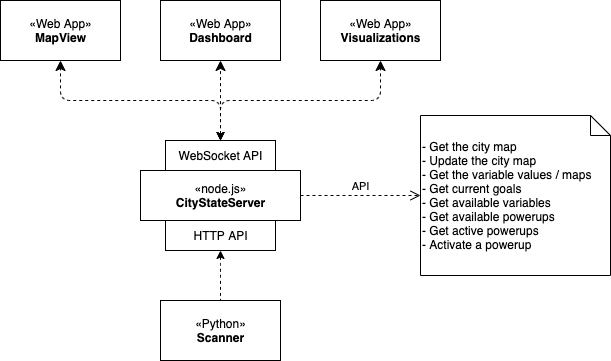

The diagram above was exported from draw.io. Its source (the exported page's mxGraphModel, read from the mxfile embedded in the PNG):
<mxGraphModel dx="786" dy="491" grid="1" gridSize="10" guides="1" tooltips="1" connect="1" arrows="1" fold="1" page="1" pageScale="1" pageWidth="1169" pageHeight="827" math="0" shadow="0">
  <root>
    <mxCell id="0" />
    <mxCell id="1" parent="0" />
    <mxCell id="FZE7UascB25mlQKn-aOv-1" value="«Web App»&lt;br&gt;&lt;b&gt;MapView&lt;/b&gt;" style="html=1;" parent="1" vertex="1">
      <mxGeometry x="240" y="120" width="120" height="60" as="geometry" />
    </mxCell>
    <mxCell id="FZE7UascB25mlQKn-aOv-2" value="«Web App»&lt;br&gt;&lt;b&gt;Dashboard&lt;/b&gt;" style="html=1;" parent="1" vertex="1">
      <mxGeometry x="400" y="120" width="120" height="60" as="geometry" />
    </mxCell>
    <mxCell id="FZE7UascB25mlQKn-aOv-3" value="«Web App»&lt;br&gt;&lt;b&gt;Visualizations&lt;/b&gt;" style="html=1;" parent="1" vertex="1">
      <mxGeometry x="560" y="120" width="120" height="60" as="geometry" />
    </mxCell>
    <mxCell id="FZE7UascB25mlQKn-aOv-4" value="«node.js»&lt;br&gt;&lt;b&gt;CityStateServer&lt;/b&gt;" style="html=1;" parent="1" vertex="1">
      <mxGeometry x="380" y="290" width="160" height="50" as="geometry" />
    </mxCell>
    <mxCell id="FZE7UascB25mlQKn-aOv-5" value="" style="html=1;verticalAlign=bottom;endArrow=classic;dashed=1;endSize=8;entryX=0.5;entryY=1;entryDx=0;entryDy=0;edgeStyle=orthogonalEdgeStyle;endFill=1;startArrow=classic;startFill=1;exitX=0.5;exitY=0;exitDx=0;exitDy=0;" parent="1" source="FZE7UascB25mlQKn-aOv-8" target="FZE7UascB25mlQKn-aOv-1" edge="1">
      <mxGeometry relative="1" as="geometry">
        <mxPoint x="370" y="270" as="sourcePoint" />
        <mxPoint x="260" y="280" as="targetPoint" />
      </mxGeometry>
    </mxCell>
    <mxCell id="FZE7UascB25mlQKn-aOv-6" value="" style="html=1;verticalAlign=bottom;endArrow=classic;dashed=1;endSize=8;entryX=0.5;entryY=1;entryDx=0;entryDy=0;edgeStyle=orthogonalEdgeStyle;endFill=1;startArrow=classic;startFill=1;exitX=0.5;exitY=0;exitDx=0;exitDy=0;" parent="1" source="FZE7UascB25mlQKn-aOv-8" target="FZE7UascB25mlQKn-aOv-2" edge="1">
      <mxGeometry relative="1" as="geometry">
        <mxPoint x="470" y="300" as="sourcePoint" />
        <mxPoint x="310" y="190" as="targetPoint" />
      </mxGeometry>
    </mxCell>
    <mxCell id="FZE7UascB25mlQKn-aOv-7" value="" style="html=1;verticalAlign=bottom;endArrow=classic;dashed=1;endSize=8;entryX=0.5;entryY=1;entryDx=0;entryDy=0;edgeStyle=orthogonalEdgeStyle;endFill=1;startArrow=classic;startFill=1;exitX=0.5;exitY=0;exitDx=0;exitDy=0;" parent="1" source="FZE7UascB25mlQKn-aOv-8" target="FZE7UascB25mlQKn-aOv-3" edge="1">
      <mxGeometry relative="1" as="geometry">
        <mxPoint x="470" y="300" as="sourcePoint" />
        <mxPoint x="470" y="190" as="targetPoint" />
      </mxGeometry>
    </mxCell>
    <mxCell id="FZE7UascB25mlQKn-aOv-8" value="WebSocket API" style="html=1;" parent="1" vertex="1">
      <mxGeometry x="405" y="260" width="110" height="30" as="geometry" />
    </mxCell>
    <mxCell id="FZE7UascB25mlQKn-aOv-9" value="«Python»&lt;br&gt;&lt;b&gt;Scanner&lt;/b&gt;" style="html=1;" parent="1" vertex="1">
      <mxGeometry x="400" y="420" width="120" height="60" as="geometry" />
    </mxCell>
    <mxCell id="FZE7UascB25mlQKn-aOv-10" value="HTTP API" style="html=1;" parent="1" vertex="1">
      <mxGeometry x="405" y="340" width="110" height="30" as="geometry" />
    </mxCell>
    <mxCell id="FZE7UascB25mlQKn-aOv-11" value="" style="html=1;verticalAlign=bottom;endArrow=none;dashed=1;endSize=8;entryX=0.5;entryY=0;entryDx=0;entryDy=0;edgeStyle=orthogonalEdgeStyle;endFill=0;startArrow=classic;startFill=1;exitX=0.5;exitY=1;exitDx=0;exitDy=0;" parent="1" source="FZE7UascB25mlQKn-aOv-10" target="FZE7UascB25mlQKn-aOv-9" edge="1">
      <mxGeometry relative="1" as="geometry">
        <mxPoint x="470" y="270" as="sourcePoint" />
        <mxPoint x="470" y="190" as="targetPoint" />
        <Array as="points">
          <mxPoint x="460" y="390" />
          <mxPoint x="460" y="390" />
        </Array>
      </mxGeometry>
    </mxCell>
    <mxCell id="FZE7UascB25mlQKn-aOv-17" value="- Get the city map&lt;br&gt;- Update the city map&lt;br&gt;- Get the variable values / maps&lt;br&gt;- Get current goals&lt;br&gt;- Get available variables&lt;br&gt;- Get available powerups&lt;br&gt;- Get active powerups&lt;br&gt;- Activate a powerup" style="shape=note;size=20;whiteSpace=wrap;html=1;align=left;" parent="1" vertex="1">
      <mxGeometry x="660" y="235" width="190" height="160" as="geometry" />
    </mxCell>
    <mxCell id="FZE7UascB25mlQKn-aOv-18" value="API" style="html=1;verticalAlign=bottom;endArrow=open;dashed=1;endSize=8;exitX=1;exitY=0.5;exitDx=0;exitDy=0;entryX=0;entryY=0.5;entryDx=0;entryDy=0;entryPerimeter=0;" parent="1" source="FZE7UascB25mlQKn-aOv-4" target="FZE7UascB25mlQKn-aOv-17" edge="1">
      <mxGeometry relative="1" as="geometry">
        <mxPoint x="650" y="360" as="sourcePoint" />
        <mxPoint x="570" y="360" as="targetPoint" />
      </mxGeometry>
    </mxCell>
  </root>
</mxGraphModel>